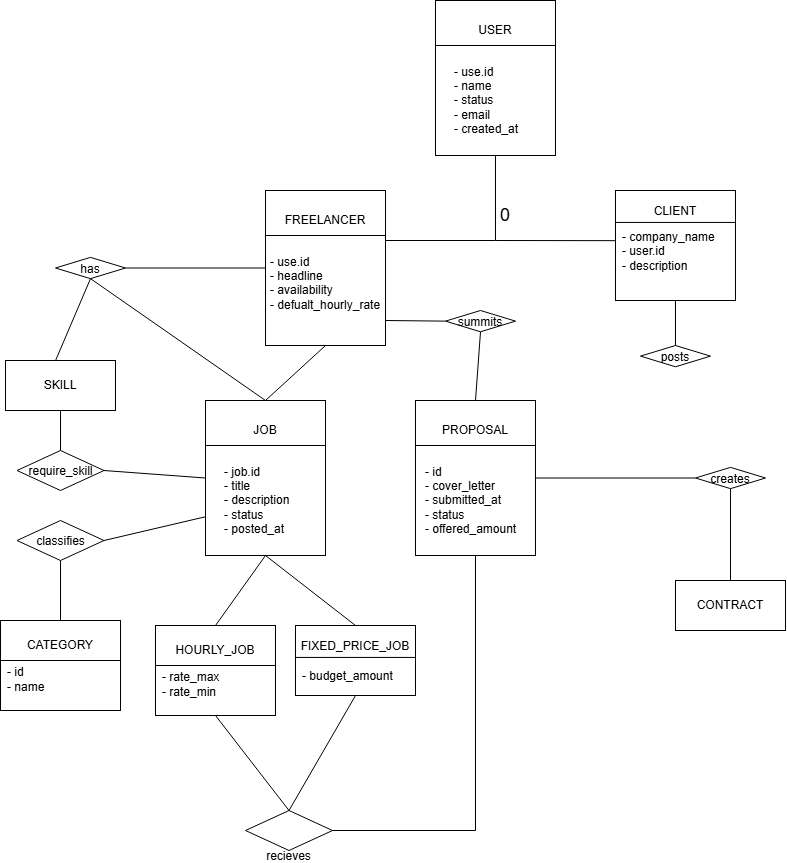

The diagram above was exported from draw.io. Its source (the exported page's mxGraphModel, read from the mxfile embedded in the PNG):
<mxGraphModel dx="2298" dy="2324" grid="1" gridSize="10" guides="1" tooltips="1" connect="1" arrows="1" fold="1" page="1" pageScale="1" pageWidth="850" pageHeight="1100" math="0" shadow="0">
  <root>
    <mxCell id="0" />
    <mxCell id="1" parent="0" />
    <mxCell id="zgpoRDfya8B2Hn3AuQ_b-9" connectable="0" parent="1" style="group" value="" vertex="1">
      <mxGeometry height="155" width="120" x="420" y="-120" as="geometry" />
    </mxCell>
    <mxCell id="zgpoRDfya8B2Hn3AuQ_b-2" parent="zgpoRDfya8B2Hn3AuQ_b-9" style="rounded=0;whiteSpace=wrap;html=1;align=left;" value="" vertex="1">
      <mxGeometry height="155" width="120" as="geometry" />
    </mxCell>
    <mxCell id="zgpoRDfya8B2Hn3AuQ_b-4" edge="1" parent="zgpoRDfya8B2Hn3AuQ_b-9" style="endArrow=none;html=1;rounded=0;strokeWidth=1;entryX=1;entryY=0.25;entryDx=0;entryDy=0;exitX=0;exitY=0.25;exitDx=0;exitDy=0;" value="">
      <mxGeometry height="50" relative="1" width="50" as="geometry">
        <mxPoint y="45" as="sourcePoint" />
        <mxPoint x="120" y="45" as="targetPoint" />
      </mxGeometry>
    </mxCell>
    <mxCell id="zgpoRDfya8B2Hn3AuQ_b-5" parent="zgpoRDfya8B2Hn3AuQ_b-9" style="text;html=1;whiteSpace=wrap;strokeColor=none;fillColor=none;align=center;verticalAlign=middle;rounded=0;" value="USER" vertex="1">
      <mxGeometry height="30" width="60" x="30" y="15" as="geometry" />
    </mxCell>
    <mxCell id="zgpoRDfya8B2Hn3AuQ_b-8" parent="zgpoRDfya8B2Hn3AuQ_b-9" style="text;html=1;whiteSpace=wrap;strokeColor=none;fillColor=none;align=left;verticalAlign=middle;rounded=0;" value="- use.id&lt;div&gt;- name&lt;/div&gt;&lt;div&gt;- status&lt;/div&gt;&lt;div&gt;- email&lt;/div&gt;&lt;div&gt;- created_at&lt;/div&gt;" vertex="1">
      <mxGeometry height="30" width="87" x="16.5" y="85" as="geometry" />
    </mxCell>
    <mxCell id="zgpoRDfya8B2Hn3AuQ_b-10" connectable="0" parent="1" style="group" value="" vertex="1">
      <mxGeometry height="155" width="130" x="250" y="70" as="geometry" />
    </mxCell>
    <mxCell id="zgpoRDfya8B2Hn3AuQ_b-11" parent="zgpoRDfya8B2Hn3AuQ_b-10" style="rounded=0;whiteSpace=wrap;html=1;align=left;" value="" vertex="1">
      <mxGeometry height="155" width="120" as="geometry" />
    </mxCell>
    <mxCell id="zgpoRDfya8B2Hn3AuQ_b-12" edge="1" parent="zgpoRDfya8B2Hn3AuQ_b-10" style="endArrow=none;html=1;rounded=0;strokeWidth=1;entryX=1;entryY=0.25;entryDx=0;entryDy=0;exitX=0;exitY=0.25;exitDx=0;exitDy=0;" value="">
      <mxGeometry height="50" relative="1" width="50" as="geometry">
        <mxPoint y="45" as="sourcePoint" />
        <mxPoint x="120" y="45" as="targetPoint" />
      </mxGeometry>
    </mxCell>
    <mxCell id="zgpoRDfya8B2Hn3AuQ_b-13" parent="zgpoRDfya8B2Hn3AuQ_b-10" style="text;html=1;whiteSpace=wrap;strokeColor=none;fillColor=none;align=center;verticalAlign=middle;rounded=0;" value="FREELANCER" vertex="1">
      <mxGeometry height="30" width="60" x="30" y="15" as="geometry" />
    </mxCell>
    <mxCell id="zgpoRDfya8B2Hn3AuQ_b-14" parent="zgpoRDfya8B2Hn3AuQ_b-10" style="text;html=1;whiteSpace=wrap;strokeColor=none;fillColor=none;align=left;verticalAlign=middle;rounded=0;" value="- use.id&lt;div&gt;- headline&lt;/div&gt;&lt;div&gt;- availability&lt;/div&gt;&lt;div&gt;- defualt_hourly_rate&lt;/div&gt;&lt;div&gt;&lt;br&gt;&lt;/div&gt;" vertex="1">
      <mxGeometry height="30" width="113.5" x="3.25" y="85" as="geometry" />
    </mxCell>
    <mxCell id="zgpoRDfya8B2Hn3AuQ_b-15" edge="1" parent="zgpoRDfya8B2Hn3AuQ_b-10" source="zgpoRDfya8B2Hn3AuQ_b-11" style="edgeStyle=orthogonalEdgeStyle;rounded=0;orthogonalLoop=1;jettySize=auto;html=1;innerLoopWaypoints=1;exitX=0.5;exitY=1;exitDx=0;exitDy=0;" target="zgpoRDfya8B2Hn3AuQ_b-11">
      <mxGeometry relative="1" as="geometry" />
    </mxCell>
    <mxCell id="zgpoRDfya8B2Hn3AuQ_b-16" connectable="0" parent="1" style="group" value="" vertex="1">
      <mxGeometry height="155" width="120" x="190" y="280" as="geometry" />
    </mxCell>
    <mxCell id="zgpoRDfya8B2Hn3AuQ_b-17" parent="zgpoRDfya8B2Hn3AuQ_b-16" style="rounded=0;whiteSpace=wrap;html=1;align=left;" value="" vertex="1">
      <mxGeometry height="155" width="120" as="geometry" />
    </mxCell>
    <mxCell id="zgpoRDfya8B2Hn3AuQ_b-18" edge="1" parent="zgpoRDfya8B2Hn3AuQ_b-16" style="endArrow=none;html=1;rounded=0;strokeWidth=1;entryX=1;entryY=0.25;entryDx=0;entryDy=0;exitX=0;exitY=0.25;exitDx=0;exitDy=0;" value="">
      <mxGeometry height="50" relative="1" width="50" as="geometry">
        <mxPoint y="45" as="sourcePoint" />
        <mxPoint x="120" y="45" as="targetPoint" />
      </mxGeometry>
    </mxCell>
    <mxCell id="zgpoRDfya8B2Hn3AuQ_b-19" parent="zgpoRDfya8B2Hn3AuQ_b-16" style="text;html=1;whiteSpace=wrap;strokeColor=none;fillColor=none;align=center;verticalAlign=middle;rounded=0;" value="JOB" vertex="1">
      <mxGeometry height="30" width="60" x="30" y="15" as="geometry" />
    </mxCell>
    <mxCell id="zgpoRDfya8B2Hn3AuQ_b-20" parent="zgpoRDfya8B2Hn3AuQ_b-16" style="text;html=1;whiteSpace=wrap;strokeColor=none;fillColor=none;align=left;verticalAlign=middle;rounded=0;" value="- job.id&lt;div&gt;- title&amp;nbsp;&lt;/div&gt;&lt;div&gt;&lt;span style=&quot;background-color: transparent; color: light-dark(rgb(0, 0, 0), rgb(255, 255, 255));&quot;&gt;- description&lt;/span&gt;&lt;/div&gt;&lt;div&gt;- status&lt;/div&gt;&lt;div&gt;- posted_at&lt;/div&gt;" vertex="1">
      <mxGeometry height="30" width="87" x="16.5" y="85" as="geometry" />
    </mxCell>
    <mxCell id="zgpoRDfya8B2Hn3AuQ_b-23" connectable="0" parent="1" style="group" value="" vertex="1">
      <mxGeometry height="110" width="120" x="600" y="70" as="geometry" />
    </mxCell>
    <mxCell id="zgpoRDfya8B2Hn3AuQ_b-24" parent="zgpoRDfya8B2Hn3AuQ_b-23" style="rounded=0;whiteSpace=wrap;html=1;align=left;" value="" vertex="1">
      <mxGeometry height="110" width="120" as="geometry" />
    </mxCell>
    <mxCell id="zgpoRDfya8B2Hn3AuQ_b-25" edge="1" parent="zgpoRDfya8B2Hn3AuQ_b-23" style="endArrow=none;html=1;rounded=0;strokeWidth=1;entryX=1;entryY=0.25;entryDx=0;entryDy=0;exitX=0;exitY=0.25;exitDx=0;exitDy=0;" value="">
      <mxGeometry height="50" relative="1" width="50" as="geometry">
        <mxPoint y="31.935483870967744" as="sourcePoint" />
        <mxPoint x="120" y="31.935483870967744" as="targetPoint" />
      </mxGeometry>
    </mxCell>
    <mxCell id="zgpoRDfya8B2Hn3AuQ_b-26" parent="zgpoRDfya8B2Hn3AuQ_b-23" style="text;html=1;whiteSpace=wrap;strokeColor=none;fillColor=none;align=center;verticalAlign=middle;rounded=0;" value="CLIENT" vertex="1">
      <mxGeometry height="21.290322580645164" width="60" x="30" y="10.645161290322582" as="geometry" />
    </mxCell>
    <mxCell id="zgpoRDfya8B2Hn3AuQ_b-27" parent="zgpoRDfya8B2Hn3AuQ_b-23" style="text;html=1;whiteSpace=wrap;strokeColor=none;fillColor=none;align=left;verticalAlign=middle;rounded=0;" value="- company_name&lt;div&gt;- user.id&lt;/div&gt;&lt;div&gt;- description&lt;/div&gt;" vertex="1">
      <mxGeometry height="21.290322580645164" width="110" x="5" y="50.00483870967742" as="geometry" />
    </mxCell>
    <mxCell id="zgpoRDfya8B2Hn3AuQ_b-30" connectable="0" parent="1" style="group" value="" vertex="1">
      <mxGeometry height="155" width="120" x="400" y="280" as="geometry" />
    </mxCell>
    <mxCell id="zgpoRDfya8B2Hn3AuQ_b-31" parent="zgpoRDfya8B2Hn3AuQ_b-30" style="rounded=0;whiteSpace=wrap;html=1;align=left;" value="" vertex="1">
      <mxGeometry height="155" width="120" as="geometry" />
    </mxCell>
    <mxCell id="zgpoRDfya8B2Hn3AuQ_b-32" edge="1" parent="zgpoRDfya8B2Hn3AuQ_b-30" style="endArrow=none;html=1;rounded=0;strokeWidth=1;entryX=1;entryY=0.25;entryDx=0;entryDy=0;exitX=0;exitY=0.25;exitDx=0;exitDy=0;" value="">
      <mxGeometry height="50" relative="1" width="50" as="geometry">
        <mxPoint y="45" as="sourcePoint" />
        <mxPoint x="120" y="45" as="targetPoint" />
      </mxGeometry>
    </mxCell>
    <mxCell id="zgpoRDfya8B2Hn3AuQ_b-33" parent="zgpoRDfya8B2Hn3AuQ_b-30" style="text;html=1;whiteSpace=wrap;strokeColor=none;fillColor=none;align=center;verticalAlign=middle;rounded=0;" value="PROPOSAL" vertex="1">
      <mxGeometry height="30" width="60" x="30" y="15" as="geometry" />
    </mxCell>
    <mxCell id="zgpoRDfya8B2Hn3AuQ_b-34" parent="zgpoRDfya8B2Hn3AuQ_b-30" style="text;html=1;whiteSpace=wrap;strokeColor=none;fillColor=none;align=left;verticalAlign=middle;rounded=0;" value="- id&lt;div&gt;- cover_letter&lt;/div&gt;&lt;div&gt;- submitted_at&lt;/div&gt;&lt;div&gt;- status&lt;/div&gt;&lt;div&gt;- offered_amount&lt;/div&gt;" vertex="1">
      <mxGeometry height="30" width="103.5" x="8.25" y="85" as="geometry" />
    </mxCell>
    <mxCell id="zgpoRDfya8B2Hn3AuQ_b-37" parent="1" style="rounded=0;whiteSpace=wrap;html=1;" value="SKILL" vertex="1">
      <mxGeometry height="50" width="110" x="-10" y="240" as="geometry" />
    </mxCell>
    <mxCell id="zgpoRDfya8B2Hn3AuQ_b-38" parent="1" style="rounded=0;whiteSpace=wrap;html=1;" value="CONTRACT" vertex="1">
      <mxGeometry height="50" width="110" x="660" y="460" as="geometry" />
    </mxCell>
    <mxCell id="zgpoRDfya8B2Hn3AuQ_b-40" connectable="0" parent="1" style="group" value="" vertex="1">
      <mxGeometry height="90" width="120" x="140" y="505" as="geometry" />
    </mxCell>
    <mxCell id="zgpoRDfya8B2Hn3AuQ_b-41" parent="zgpoRDfya8B2Hn3AuQ_b-40" style="rounded=0;whiteSpace=wrap;html=1;align=left;" value="" vertex="1">
      <mxGeometry height="90" width="120" as="geometry" />
    </mxCell>
    <mxCell id="zgpoRDfya8B2Hn3AuQ_b-42" edge="1" parent="zgpoRDfya8B2Hn3AuQ_b-40" style="endArrow=none;html=1;rounded=0;strokeWidth=1;entryX=1;entryY=0.25;entryDx=0;entryDy=0;exitX=0;exitY=0.25;exitDx=0;exitDy=0;" value="">
      <mxGeometry height="50" relative="1" width="50" as="geometry">
        <mxPoint y="39.99903225806452" as="sourcePoint" />
        <mxPoint x="120" y="39.99903225806452" as="targetPoint" />
      </mxGeometry>
    </mxCell>
    <mxCell id="zgpoRDfya8B2Hn3AuQ_b-43" parent="zgpoRDfya8B2Hn3AuQ_b-40" style="text;html=1;whiteSpace=wrap;strokeColor=none;fillColor=none;align=center;verticalAlign=middle;rounded=0;" value="HOURLY_JOB" vertex="1">
      <mxGeometry height="32.2" width="60" x="30" y="8.71" as="geometry" />
    </mxCell>
    <mxCell id="zgpoRDfya8B2Hn3AuQ_b-44" parent="zgpoRDfya8B2Hn3AuQ_b-40" style="text;html=1;whiteSpace=wrap;strokeColor=none;fillColor=none;align=left;verticalAlign=middle;rounded=0;" value="- rate_max&lt;div&gt;- rate_min&lt;/div&gt;" vertex="1">
      <mxGeometry height="17.41935483870968" width="110" x="5" y="50.003049853372445" as="geometry" />
    </mxCell>
    <mxCell id="zgpoRDfya8B2Hn3AuQ_b-45" connectable="0" parent="1" style="group" value="" vertex="1">
      <mxGeometry height="110" width="120" x="280" y="505" as="geometry" />
    </mxCell>
    <mxCell id="zgpoRDfya8B2Hn3AuQ_b-46" parent="zgpoRDfya8B2Hn3AuQ_b-45" style="rounded=0;whiteSpace=wrap;html=1;align=left;" value="" vertex="1">
      <mxGeometry height="70" width="120" as="geometry" />
    </mxCell>
    <mxCell id="zgpoRDfya8B2Hn3AuQ_b-47" edge="1" parent="zgpoRDfya8B2Hn3AuQ_b-45" style="endArrow=none;html=1;rounded=0;strokeWidth=1;entryX=1;entryY=0.25;entryDx=0;entryDy=0;exitX=0;exitY=0.25;exitDx=0;exitDy=0;" value="">
      <mxGeometry height="50" relative="1" width="50" as="geometry">
        <mxPoint y="31.935483870967744" as="sourcePoint" />
        <mxPoint x="120" y="31.935483870967744" as="targetPoint" />
      </mxGeometry>
    </mxCell>
    <mxCell id="zgpoRDfya8B2Hn3AuQ_b-48" parent="zgpoRDfya8B2Hn3AuQ_b-45" style="text;html=1;whiteSpace=wrap;strokeColor=none;fillColor=none;align=center;verticalAlign=middle;rounded=0;" value="FIXED_PRICE_JOB" vertex="1">
      <mxGeometry height="21.290322580645164" width="60" x="30" y="10.645161290322582" as="geometry" />
    </mxCell>
    <mxCell id="zgpoRDfya8B2Hn3AuQ_b-49" parent="zgpoRDfya8B2Hn3AuQ_b-45" style="text;html=1;whiteSpace=wrap;strokeColor=none;fillColor=none;align=left;verticalAlign=middle;rounded=0;" value="- budget_amount" vertex="1">
      <mxGeometry height="21.290322580645164" width="110" x="5" y="40.004838709677415" as="geometry" />
    </mxCell>
    <mxCell id="zgpoRDfya8B2Hn3AuQ_b-51" edge="1" parent="1" source="zgpoRDfya8B2Hn3AuQ_b-2" style="endArrow=none;html=1;rounded=0;exitX=0.5;exitY=1;exitDx=0;exitDy=0;entryX=-0.001;entryY=0.456;entryDx=0;entryDy=0;entryPerimeter=0;" target="zgpoRDfya8B2Hn3AuQ_b-24" value="">
      <mxGeometry height="50" relative="1" width="50" as="geometry">
        <Array as="points">
          <mxPoint x="480" y="120" />
        </Array>
        <mxPoint x="580" y="180" as="sourcePoint" />
        <mxPoint x="630" y="130" as="targetPoint" />
      </mxGeometry>
    </mxCell>
    <mxCell id="zgpoRDfya8B2Hn3AuQ_b-53" edge="1" parent="1" style="endArrow=none;html=1;rounded=0;" value="">
      <mxGeometry height="50" relative="1" width="50" as="geometry">
        <mxPoint x="370" y="120" as="sourcePoint" />
        <mxPoint x="480" y="120" as="targetPoint" />
      </mxGeometry>
    </mxCell>
    <mxCell id="zgpoRDfya8B2Hn3AuQ_b-57" edge="1" parent="1" source="zgpoRDfya8B2Hn3AuQ_b-17" style="endArrow=none;html=1;rounded=0;entryX=0.5;entryY=1;entryDx=0;entryDy=0;exitX=0.5;exitY=0;exitDx=0;exitDy=0;" target="zgpoRDfya8B2Hn3AuQ_b-11" value="">
      <mxGeometry height="50" relative="1" width="50" as="geometry">
        <mxPoint y="30" as="sourcePoint" />
        <mxPoint x="50" y="-20" as="targetPoint" />
      </mxGeometry>
    </mxCell>
    <mxCell id="zgpoRDfya8B2Hn3AuQ_b-59" edge="1" parent="1" source="zgpoRDfya8B2Hn3AuQ_b-46" style="endArrow=none;html=1;rounded=0;entryX=0.5;entryY=1;entryDx=0;entryDy=0;exitX=0.5;exitY=0;exitDx=0;exitDy=0;" target="zgpoRDfya8B2Hn3AuQ_b-17" value="">
      <mxGeometry height="50" relative="1" width="50" as="geometry">
        <mxPoint x="-70" y="480" as="sourcePoint" />
        <mxPoint x="-20" y="430" as="targetPoint" />
      </mxGeometry>
    </mxCell>
    <mxCell id="zgpoRDfya8B2Hn3AuQ_b-60" edge="1" parent="1" source="zgpoRDfya8B2Hn3AuQ_b-41" style="endArrow=none;html=1;rounded=0;entryX=0.5;entryY=1;entryDx=0;entryDy=0;exitX=0.5;exitY=0;exitDx=0;exitDy=0;" target="zgpoRDfya8B2Hn3AuQ_b-17" value="">
      <mxGeometry height="50" relative="1" width="50" as="geometry">
        <mxPoint x="30" y="470" as="sourcePoint" />
        <mxPoint x="80" y="420" as="targetPoint" />
      </mxGeometry>
    </mxCell>
    <mxCell id="zgpoRDfya8B2Hn3AuQ_b-61" edge="1" parent="1" source="zgpoRDfya8B2Hn3AuQ_b-80" style="endArrow=none;html=1;rounded=0;entryX=0.5;entryY=1;entryDx=0;entryDy=0;exitX=0.5;exitY=0;exitDx=0;exitDy=0;" target="zgpoRDfya8B2Hn3AuQ_b-84" value="">
      <mxGeometry height="50" relative="1" width="50" as="geometry">
        <mxPoint x="45" y="480" as="sourcePoint" />
        <mxPoint x="70" y="390" as="targetPoint" />
      </mxGeometry>
    </mxCell>
    <mxCell id="zgpoRDfya8B2Hn3AuQ_b-62" edge="1" parent="1" source="zgpoRDfya8B2Hn3AuQ_b-31" style="endArrow=none;html=1;rounded=0;exitX=1;exitY=0.5;exitDx=0;exitDy=0;entryX=0;entryY=0.5;entryDx=0;entryDy=0;" target="zgpoRDfya8B2Hn3AuQ_b-77" value="">
      <mxGeometry height="50" relative="1" width="50" as="geometry">
        <mxPoint x="520" y="300" as="sourcePoint" />
        <mxPoint x="660" y="318.75" as="targetPoint" />
      </mxGeometry>
    </mxCell>
    <mxCell id="zgpoRDfya8B2Hn3AuQ_b-63" parent="1" style="text;html=1;whiteSpace=wrap;strokeColor=none;fillColor=none;align=center;verticalAlign=middle;rounded=0;" value="&lt;font style=&quot;font-size: 18px;&quot;&gt;0&lt;/font&gt;" vertex="1">
      <mxGeometry height="30" width="60" x="460" y="80" as="geometry" />
    </mxCell>
    <mxCell id="zgpoRDfya8B2Hn3AuQ_b-64" parent="1" style="rhombus;whiteSpace=wrap;html=1;shapeInside=1;" value="has" vertex="1">
      <mxGeometry height="21.29" width="70" x="40" y="136.86" as="geometry" />
    </mxCell>
    <mxCell id="zgpoRDfya8B2Hn3AuQ_b-69" edge="1" parent="1" source="zgpoRDfya8B2Hn3AuQ_b-64" style="endArrow=none;html=1;rounded=0;entryX=0;entryY=0.5;entryDx=0;entryDy=0;exitX=1;exitY=0.5;exitDx=0;exitDy=0;" target="zgpoRDfya8B2Hn3AuQ_b-11" value="">
      <mxGeometry height="50" relative="1" width="50" as="geometry">
        <mxPoint x="140" y="175" as="sourcePoint" />
        <mxPoint x="200" y="120" as="targetPoint" />
      </mxGeometry>
    </mxCell>
    <mxCell id="zgpoRDfya8B2Hn3AuQ_b-70" edge="1" parent="1" source="zgpoRDfya8B2Hn3AuQ_b-37" style="endArrow=none;html=1;rounded=0;entryX=0.5;entryY=1;entryDx=0;entryDy=0;exitX=0.455;exitY=0.001;exitDx=0;exitDy=0;exitPerimeter=0;" target="zgpoRDfya8B2Hn3AuQ_b-64" value="">
      <mxGeometry height="50" relative="1" width="50" as="geometry">
        <mxPoint x="-20" y="235" as="sourcePoint" />
        <mxPoint x="40" y="180" as="targetPoint" />
      </mxGeometry>
    </mxCell>
    <mxCell id="zgpoRDfya8B2Hn3AuQ_b-71" parent="1" style="rhombus;whiteSpace=wrap;html=1;shapeInside=1;" value="require_skill" vertex="1">
      <mxGeometry height="40" width="87" x="1.5" y="330" as="geometry" />
    </mxCell>
    <mxCell id="zgpoRDfya8B2Hn3AuQ_b-72" edge="1" parent="1" source="zgpoRDfya8B2Hn3AuQ_b-71" style="endArrow=none;html=1;rounded=0;entryX=0.5;entryY=1;entryDx=0;entryDy=0;exitX=0.5;exitY=0;exitDx=0;exitDy=0;" target="zgpoRDfya8B2Hn3AuQ_b-37" value="">
      <mxGeometry height="50" relative="1" width="50" as="geometry">
        <mxPoint x="-80" y="401" as="sourcePoint" />
        <mxPoint x="-45" y="320" as="targetPoint" />
      </mxGeometry>
    </mxCell>
    <mxCell id="zgpoRDfya8B2Hn3AuQ_b-73" edge="1" parent="1" source="zgpoRDfya8B2Hn3AuQ_b-71" style="endArrow=none;html=1;rounded=0;entryX=0;entryY=0.5;entryDx=0;entryDy=0;exitX=1;exitY=0.5;exitDx=0;exitDy=0;" target="zgpoRDfya8B2Hn3AuQ_b-17" value="">
      <mxGeometry height="50" relative="1" width="50" as="geometry">
        <mxPoint x="90" y="390" as="sourcePoint" />
        <mxPoint x="-65" y="400" as="targetPoint" />
      </mxGeometry>
    </mxCell>
    <mxCell id="zgpoRDfya8B2Hn3AuQ_b-74" edge="1" parent="1" source="zgpoRDfya8B2Hn3AuQ_b-17" style="endArrow=none;html=1;rounded=0;entryX=0.5;entryY=1;entryDx=0;entryDy=0;exitX=0.5;exitY=0;exitDx=0;exitDy=0;" target="zgpoRDfya8B2Hn3AuQ_b-64" value="">
      <mxGeometry height="50" relative="1" width="50" as="geometry">
        <mxPoint x="140" y="332" as="sourcePoint" />
        <mxPoint x="175" y="210" as="targetPoint" />
      </mxGeometry>
    </mxCell>
    <mxCell id="zgpoRDfya8B2Hn3AuQ_b-75" parent="1" style="rhombus;whiteSpace=wrap;html=1;shapeInside=1;" value="posts" vertex="1">
      <mxGeometry height="21.29" width="70" x="625" y="225" as="geometry" />
    </mxCell>
    <mxCell id="zgpoRDfya8B2Hn3AuQ_b-76" edge="1" parent="1" source="zgpoRDfya8B2Hn3AuQ_b-24" style="endArrow=none;html=1;rounded=0;exitX=0.5;exitY=1;exitDx=0;exitDy=0;entryX=0.5;entryY=0;entryDx=0;entryDy=0;" target="zgpoRDfya8B2Hn3AuQ_b-75" value="">
      <mxGeometry height="50" relative="1" width="50" as="geometry">
        <mxPoint x="650" y="280" as="sourcePoint" />
        <mxPoint x="790" y="299" as="targetPoint" />
      </mxGeometry>
    </mxCell>
    <mxCell id="zgpoRDfya8B2Hn3AuQ_b-77" parent="1" style="rhombus;whiteSpace=wrap;html=1;shapeInside=1;" value="creates" vertex="1">
      <mxGeometry height="21.29" width="70" x="680" y="346.86" as="geometry" />
    </mxCell>
    <mxCell id="zgpoRDfya8B2Hn3AuQ_b-78" edge="1" parent="1" source="zgpoRDfya8B2Hn3AuQ_b-77" style="endArrow=none;html=1;rounded=0;exitX=0.5;exitY=1;exitDx=0;exitDy=0;entryX=0.5;entryY=0;entryDx=0;entryDy=0;" target="zgpoRDfya8B2Hn3AuQ_b-38" value="">
      <mxGeometry height="50" relative="1" width="50" as="geometry">
        <mxPoint x="690" y="330" as="sourcePoint" />
        <mxPoint x="850" y="341" as="targetPoint" />
      </mxGeometry>
    </mxCell>
    <mxCell id="zgpoRDfya8B2Hn3AuQ_b-79" connectable="0" parent="1" style="group" value="" vertex="1">
      <mxGeometry height="90" width="120" x="-15" y="500" as="geometry" />
    </mxCell>
    <mxCell id="zgpoRDfya8B2Hn3AuQ_b-80" parent="zgpoRDfya8B2Hn3AuQ_b-79" style="rounded=0;whiteSpace=wrap;html=1;align=left;" value="" vertex="1">
      <mxGeometry height="90" width="120" as="geometry" />
    </mxCell>
    <mxCell id="zgpoRDfya8B2Hn3AuQ_b-81" edge="1" parent="zgpoRDfya8B2Hn3AuQ_b-79" style="endArrow=none;html=1;rounded=0;strokeWidth=1;entryX=1;entryY=0.25;entryDx=0;entryDy=0;exitX=0;exitY=0.25;exitDx=0;exitDy=0;" value="">
      <mxGeometry height="50" relative="1" width="50" as="geometry">
        <mxPoint y="39.99903225806452" as="sourcePoint" />
        <mxPoint x="120" y="39.99903225806452" as="targetPoint" />
      </mxGeometry>
    </mxCell>
    <mxCell id="zgpoRDfya8B2Hn3AuQ_b-82" parent="zgpoRDfya8B2Hn3AuQ_b-79" style="text;html=1;whiteSpace=wrap;strokeColor=none;fillColor=none;align=center;verticalAlign=middle;rounded=0;" value="CATEGORY" vertex="1">
      <mxGeometry height="32.2" width="60" x="30" y="8.71" as="geometry" />
    </mxCell>
    <mxCell id="zgpoRDfya8B2Hn3AuQ_b-83" parent="zgpoRDfya8B2Hn3AuQ_b-79" style="text;html=1;whiteSpace=wrap;strokeColor=none;fillColor=none;align=left;verticalAlign=middle;rounded=0;" value="- id&lt;div&gt;- name&lt;/div&gt;" vertex="1">
      <mxGeometry height="17.41935483870968" width="110" x="5" y="50.003049853372445" as="geometry" />
    </mxCell>
    <mxCell id="zgpoRDfya8B2Hn3AuQ_b-84" parent="1" style="rhombus;whiteSpace=wrap;html=1;shapeInside=1;" value="classifies" vertex="1">
      <mxGeometry height="40" width="87" x="1.5" y="400" as="geometry" />
    </mxCell>
    <mxCell id="zgpoRDfya8B2Hn3AuQ_b-85" edge="1" parent="1" source="zgpoRDfya8B2Hn3AuQ_b-84" style="endArrow=none;html=1;rounded=0;entryX=0;entryY=0.75;entryDx=0;entryDy=0;exitX=1;exitY=0.5;exitDx=0;exitDy=0;" target="zgpoRDfya8B2Hn3AuQ_b-17" value="">
      <mxGeometry height="50" relative="1" width="50" as="geometry">
        <mxPoint x="70" y="400" as="sourcePoint" />
        <mxPoint x="270" y="400" as="targetPoint" />
      </mxGeometry>
    </mxCell>
    <mxCell id="zgpoRDfya8B2Hn3AuQ_b-86" parent="1" style="rhombus;whiteSpace=wrap;html=1;shapeInside=1;" value="recieves" vertex="1">
      <mxGeometry height="40" width="87" x="230" y="690" as="geometry" />
    </mxCell>
    <mxCell id="zgpoRDfya8B2Hn3AuQ_b-87" edge="1" parent="1" source="zgpoRDfya8B2Hn3AuQ_b-86" style="endArrow=none;html=1;rounded=0;entryX=0.5;entryY=1;entryDx=0;entryDy=0;exitX=0.5;exitY=0;exitDx=0;exitDy=0;" target="zgpoRDfya8B2Hn3AuQ_b-46" value="">
      <mxGeometry height="50" relative="1" width="50" as="geometry">
        <mxPoint x="260" y="720" as="sourcePoint" />
        <mxPoint x="310" y="650" as="targetPoint" />
      </mxGeometry>
    </mxCell>
    <mxCell id="zgpoRDfya8B2Hn3AuQ_b-89" edge="1" parent="1" source="zgpoRDfya8B2Hn3AuQ_b-86" style="endArrow=none;html=1;rounded=0;entryX=0.5;entryY=1;entryDx=0;entryDy=0;exitX=0.5;exitY=0;exitDx=0;exitDy=0;" target="zgpoRDfya8B2Hn3AuQ_b-41" value="">
      <mxGeometry height="50" relative="1" width="50" as="geometry">
        <mxPoint x="200" y="710" as="sourcePoint" />
        <mxPoint x="250" y="640" as="targetPoint" />
      </mxGeometry>
    </mxCell>
    <mxCell id="zgpoRDfya8B2Hn3AuQ_b-91" edge="1" parent="1" source="zgpoRDfya8B2Hn3AuQ_b-86" style="endArrow=none;html=1;rounded=0;entryX=0.5;entryY=1;entryDx=0;entryDy=0;exitX=1;exitY=0.5;exitDx=0;exitDy=0;" target="zgpoRDfya8B2Hn3AuQ_b-31" value="">
      <mxGeometry height="50" relative="1" width="50" as="geometry">
        <Array as="points">
          <mxPoint x="460" y="710" />
        </Array>
        <mxPoint x="320" y="710" as="sourcePoint" />
        <mxPoint x="480" y="710" as="targetPoint" />
      </mxGeometry>
    </mxCell>
    <mxCell id="zgpoRDfya8B2Hn3AuQ_b-93" parent="1" style="rhombus;whiteSpace=wrap;html=1;shapeInside=1;" value="summits" vertex="1">
      <mxGeometry height="21.29" width="70" x="430" y="190" as="geometry" />
    </mxCell>
    <mxCell id="zgpoRDfya8B2Hn3AuQ_b-94" edge="1" parent="1" style="endArrow=none;html=1;rounded=0;entryX=0;entryY=0.5;entryDx=0;entryDy=0;" target="zgpoRDfya8B2Hn3AuQ_b-93" value="">
      <mxGeometry height="50" relative="1" width="50" as="geometry">
        <mxPoint x="370" y="200" as="sourcePoint" />
        <mxPoint x="450" y="190" as="targetPoint" />
      </mxGeometry>
    </mxCell>
    <mxCell id="zgpoRDfya8B2Hn3AuQ_b-95" edge="1" parent="1" source="zgpoRDfya8B2Hn3AuQ_b-31" style="endArrow=none;html=1;rounded=0;entryX=0.5;entryY=1;entryDx=0;entryDy=0;exitX=0.5;exitY=0;exitDx=0;exitDy=0;" target="zgpoRDfya8B2Hn3AuQ_b-93" value="">
      <mxGeometry height="50" relative="1" width="50" as="geometry">
        <mxPoint x="470" y="295" as="sourcePoint" />
        <mxPoint x="530" y="240" as="targetPoint" />
      </mxGeometry>
    </mxCell>
  </root>
</mxGraphModel>